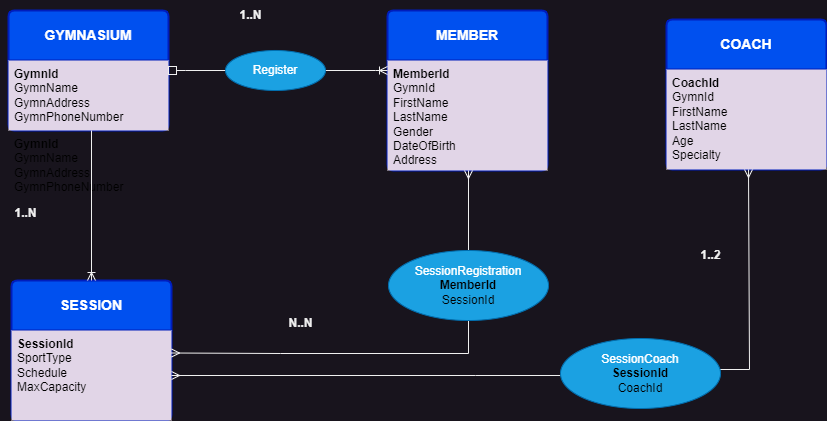

The diagram above was exported from draw.io. Its source (the exported page's mxGraphModel, read from the mxfile embedded in the PNG):
<mxGraphModel dx="880" dy="524" grid="1" gridSize="10" guides="1" tooltips="1" connect="1" arrows="1" fold="1" page="1" pageScale="1" pageWidth="850" pageHeight="1100" math="0" shadow="0">
  <root>
    <mxCell id="0" />
    <mxCell id="1" parent="0" />
    <mxCell id="P3_DmQuC8NSUHgu7JVpq-3" value="&lt;b&gt;SESSION&lt;/b&gt;" style="swimlane;childLayout=stackLayout;horizontal=1;startSize=50;horizontalStack=0;rounded=1;fontSize=14;fontStyle=0;strokeWidth=2;resizeParent=0;resizeLast=1;shadow=0;dashed=0;align=center;arcSize=4;whiteSpace=wrap;html=1;fillColor=#0050ef;fontColor=#ffffff;strokeColor=#001DBC;" vertex="1" parent="1">
      <mxGeometry x="26" y="310" width="160" height="140" as="geometry" />
    </mxCell>
    <mxCell id="P3_DmQuC8NSUHgu7JVpq-4" value="&lt;b&gt;&lt;font color=&quot;#000000&quot;&gt;SessionId&lt;/font&gt;&lt;/b&gt;&lt;div&gt;&lt;font style=&quot;&quot; color=&quot;#000000&quot;&gt;SportType&lt;/font&gt;&lt;/div&gt;&lt;div&gt;&lt;font style=&quot;&quot; color=&quot;#000000&quot;&gt;Schedule&lt;/font&gt;&lt;/div&gt;&lt;div&gt;&lt;font style=&quot;&quot; color=&quot;#000000&quot;&gt;MaxCapacity&lt;/font&gt;&lt;/div&gt;&lt;div&gt;&lt;div&gt;&lt;b&gt;&lt;font color=&quot;#000000&quot;&gt;&lt;br&gt;&lt;/font&gt;&lt;/b&gt;&lt;/div&gt;&lt;/div&gt;" style="align=left;strokeColor=none;fillColor=#E1D5E7;spacingLeft=4;fontSize=12;verticalAlign=top;resizable=0;rotatable=0;part=1;html=1;fillStyle=solid;" vertex="1" parent="P3_DmQuC8NSUHgu7JVpq-3">
      <mxGeometry y="50" width="160" height="90" as="geometry" />
    </mxCell>
    <mxCell id="P3_DmQuC8NSUHgu7JVpq-11" value="&lt;b&gt;GYMNASIUM&lt;/b&gt;" style="swimlane;childLayout=stackLayout;horizontal=1;startSize=50;horizontalStack=0;rounded=1;fontSize=14;fontStyle=0;strokeWidth=2;resizeParent=0;resizeLast=1;shadow=0;dashed=0;align=center;arcSize=4;whiteSpace=wrap;html=1;fillColor=#0050ef;fontColor=#ffffff;strokeColor=#001DBC;" vertex="1" parent="1">
      <mxGeometry x="23" y="40" width="160" height="120" as="geometry" />
    </mxCell>
    <mxCell id="P3_DmQuC8NSUHgu7JVpq-12" value="&lt;b style=&quot;color: rgb(0, 0, 0); background-color: initial;&quot;&gt;GymnId&lt;/b&gt;&lt;div&gt;&lt;font color=&quot;#000000&quot;&gt;GymnName&lt;/font&gt;&lt;/div&gt;&lt;div&gt;&lt;font color=&quot;#000000&quot;&gt;GymnAddress&lt;/font&gt;&lt;/div&gt;&lt;div&gt;&lt;font color=&quot;#000000&quot;&gt;GymnPhoneNumber&lt;br&gt;&lt;/font&gt;&lt;div&gt;&lt;div&gt;&lt;b&gt;&lt;font color=&quot;#000000&quot;&gt;&lt;br&gt;&lt;/font&gt;&lt;/b&gt;&lt;/div&gt;&lt;/div&gt;&lt;/div&gt;" style="align=left;strokeColor=none;fillColor=#E1D5E7;spacingLeft=4;fontSize=12;verticalAlign=top;resizable=0;rotatable=0;part=1;html=1;fillStyle=solid;" vertex="1" parent="P3_DmQuC8NSUHgu7JVpq-11">
      <mxGeometry y="50" width="160" height="70" as="geometry" />
    </mxCell>
    <mxCell id="P3_DmQuC8NSUHgu7JVpq-29" value="" style="edgeStyle=orthogonalEdgeStyle;rounded=0;orthogonalLoop=1;jettySize=auto;html=1;" edge="1" parent="P3_DmQuC8NSUHgu7JVpq-11" source="P3_DmQuC8NSUHgu7JVpq-28" target="P3_DmQuC8NSUHgu7JVpq-12">
      <mxGeometry relative="1" as="geometry" />
    </mxCell>
    <mxCell id="P3_DmQuC8NSUHgu7JVpq-28" value="&lt;b style=&quot;color: rgb(0, 0, 0); background-color: initial;&quot;&gt;GymnId&lt;/b&gt;&lt;div&gt;&lt;font color=&quot;#000000&quot;&gt;GymnName&lt;/font&gt;&lt;/div&gt;&lt;div&gt;&lt;font color=&quot;#000000&quot;&gt;GymnAddress&lt;/font&gt;&lt;/div&gt;&lt;div&gt;&lt;font color=&quot;#000000&quot;&gt;GymnPhoneNumber&lt;br&gt;&lt;/font&gt;&lt;div&gt;&lt;div&gt;&lt;b&gt;&lt;font color=&quot;#000000&quot;&gt;&lt;br&gt;&lt;/font&gt;&lt;/b&gt;&lt;/div&gt;&lt;/div&gt;&lt;/div&gt;" style="align=left;strokeColor=none;fillColor=#E1D5E7;spacingLeft=4;fontSize=12;verticalAlign=top;resizable=0;rotatable=0;part=1;html=1;fillStyle=solid;" vertex="1" parent="P3_DmQuC8NSUHgu7JVpq-11">
      <mxGeometry y="120" width="160" as="geometry" />
    </mxCell>
    <mxCell id="P3_DmQuC8NSUHgu7JVpq-13" value="&lt;b&gt;COACH&lt;/b&gt;" style="swimlane;childLayout=stackLayout;horizontal=1;startSize=50;horizontalStack=0;rounded=1;fontSize=14;fontStyle=0;strokeWidth=2;resizeParent=0;resizeLast=1;shadow=0;dashed=0;align=center;arcSize=4;whiteSpace=wrap;html=1;fillColor=#0050ef;fontColor=#ffffff;strokeColor=#001DBC;" vertex="1" parent="1">
      <mxGeometry x="681" y="49" width="160" height="150" as="geometry" />
    </mxCell>
    <mxCell id="P3_DmQuC8NSUHgu7JVpq-14" value="&lt;b&gt;&lt;font color=&quot;#000000&quot;&gt;CoachId&lt;/font&gt;&lt;/b&gt;&lt;div&gt;&lt;div&gt;&lt;font color=&quot;#000000&quot;&gt;GymnId&lt;/font&gt;&lt;/div&gt;&lt;div&gt;&lt;font color=&quot;#000000&quot;&gt;FirstName&lt;/font&gt;&lt;/div&gt;&lt;div&gt;&lt;font color=&quot;#000000&quot;&gt;LastName&lt;/font&gt;&lt;/div&gt;&lt;div&gt;&lt;font color=&quot;#000000&quot;&gt;Age&lt;/font&gt;&lt;/div&gt;&lt;div&gt;&lt;font color=&quot;#000000&quot;&gt;Specialty&lt;/font&gt;&lt;/div&gt;&lt;div&gt;&lt;div&gt;&lt;/div&gt;&lt;/div&gt;&lt;/div&gt;&lt;div&gt;&lt;font color=&quot;#000000&quot;&gt;&lt;br&gt;&lt;/font&gt;&lt;/div&gt;" style="align=left;strokeColor=none;fillColor=#E1D5E7;spacingLeft=4;fontSize=12;verticalAlign=top;resizable=0;rotatable=0;part=1;html=1;fillStyle=solid;" vertex="1" parent="P3_DmQuC8NSUHgu7JVpq-13">
      <mxGeometry y="50" width="160" height="100" as="geometry" />
    </mxCell>
    <mxCell id="P3_DmQuC8NSUHgu7JVpq-15" value="&lt;b&gt;MEMBER&lt;/b&gt;" style="swimlane;childLayout=stackLayout;horizontal=1;startSize=50;horizontalStack=0;rounded=1;fontSize=14;fontStyle=0;strokeWidth=2;resizeParent=0;resizeLast=1;shadow=0;dashed=0;align=center;arcSize=4;whiteSpace=wrap;html=1;fillColor=#0050ef;fontColor=#ffffff;strokeColor=#001DBC;" vertex="1" parent="1">
      <mxGeometry x="402" y="40" width="160" height="160" as="geometry" />
    </mxCell>
    <mxCell id="P3_DmQuC8NSUHgu7JVpq-16" value="&lt;b&gt;&lt;font color=&quot;#000000&quot;&gt;MemberId&lt;/font&gt;&lt;/b&gt;&lt;div&gt;&lt;div&gt;&lt;font color=&quot;#000000&quot;&gt;GymnId&lt;/font&gt;&lt;/div&gt;&lt;div&gt;&lt;font color=&quot;#000000&quot;&gt;FirstName&lt;/font&gt;&lt;/div&gt;&lt;div&gt;&lt;font color=&quot;#000000&quot;&gt;LastName&lt;/font&gt;&lt;/div&gt;&lt;div&gt;&lt;font color=&quot;#000000&quot;&gt;Gender&lt;br&gt;&lt;/font&gt;&lt;div&gt;&lt;/div&gt;&lt;/div&gt;&lt;/div&gt;&lt;div&gt;&lt;font color=&quot;#000000&quot;&gt;DateOfBirth&lt;br&gt;Address&lt;/font&gt;&lt;/div&gt;&lt;div&gt;&lt;font color=&quot;#000000&quot;&gt;&lt;br&gt;&lt;/font&gt;&lt;/div&gt;" style="align=left;strokeColor=none;fillColor=#E1D5E7;spacingLeft=4;fontSize=12;verticalAlign=top;resizable=0;rotatable=0;part=1;html=1;fillStyle=solid;" vertex="1" parent="P3_DmQuC8NSUHgu7JVpq-15">
      <mxGeometry y="50" width="160" height="110" as="geometry" />
    </mxCell>
    <mxCell id="P3_DmQuC8NSUHgu7JVpq-22" value="" style="edgeStyle=orthogonalEdgeStyle;rounded=0;orthogonalLoop=1;jettySize=auto;html=1;endArrow=ERoneToMany;endFill=0;" edge="1" parent="1" source="P3_DmQuC8NSUHgu7JVpq-21" target="P3_DmQuC8NSUHgu7JVpq-16">
      <mxGeometry relative="1" as="geometry">
        <Array as="points">
          <mxPoint x="390" y="100" />
          <mxPoint x="390" y="100" />
        </Array>
      </mxGeometry>
    </mxCell>
    <mxCell id="P3_DmQuC8NSUHgu7JVpq-27" value="" style="edgeStyle=orthogonalEdgeStyle;rounded=0;orthogonalLoop=1;jettySize=auto;html=1;endArrow=box;endFill=0;" edge="1" parent="1" source="P3_DmQuC8NSUHgu7JVpq-21" target="P3_DmQuC8NSUHgu7JVpq-12">
      <mxGeometry relative="1" as="geometry">
        <Array as="points">
          <mxPoint x="200" y="100" />
          <mxPoint x="200" y="100" />
        </Array>
      </mxGeometry>
    </mxCell>
    <mxCell id="P3_DmQuC8NSUHgu7JVpq-21" value="Register" style="ellipse;whiteSpace=wrap;html=1;align=center;fillColor=#1ba1e2;fontColor=#ffffff;strokeColor=#006EAF;" vertex="1" parent="1">
      <mxGeometry x="240" y="80" width="100" height="40" as="geometry" />
    </mxCell>
    <mxCell id="P3_DmQuC8NSUHgu7JVpq-32" style="edgeStyle=orthogonalEdgeStyle;rounded=0;orthogonalLoop=1;jettySize=auto;html=1;entryX=0.5;entryY=0;entryDx=0;entryDy=0;endArrow=ERoneToMany;endFill=0;" edge="1" parent="1" source="P3_DmQuC8NSUHgu7JVpq-28" target="P3_DmQuC8NSUHgu7JVpq-3">
      <mxGeometry relative="1" as="geometry" />
    </mxCell>
    <mxCell id="P3_DmQuC8NSUHgu7JVpq-33" value="&lt;b&gt;1..N&lt;/b&gt;" style="text;html=1;align=center;verticalAlign=middle;resizable=0;points=[];autosize=1;strokeColor=none;fillColor=none;" vertex="1" parent="1">
      <mxGeometry x="15" y="228" width="50" height="30" as="geometry" />
    </mxCell>
    <mxCell id="P3_DmQuC8NSUHgu7JVpq-34" value="&lt;b&gt;1..N&lt;/b&gt;" style="text;html=1;align=center;verticalAlign=middle;resizable=0;points=[];autosize=1;strokeColor=none;fillColor=none;" vertex="1" parent="1">
      <mxGeometry x="240" y="30" width="50" height="30" as="geometry" />
    </mxCell>
    <mxCell id="P3_DmQuC8NSUHgu7JVpq-44" value="" style="edgeStyle=orthogonalEdgeStyle;rounded=0;orthogonalLoop=1;jettySize=auto;html=1;endArrow=ERmany;endFill=0;" edge="1" parent="1" source="P3_DmQuC8NSUHgu7JVpq-35" target="P3_DmQuC8NSUHgu7JVpq-16">
      <mxGeometry relative="1" as="geometry">
        <Array as="points">
          <mxPoint x="482" y="280" />
          <mxPoint x="482" y="280" />
        </Array>
      </mxGeometry>
    </mxCell>
    <mxCell id="P3_DmQuC8NSUHgu7JVpq-51" style="edgeStyle=orthogonalEdgeStyle;rounded=0;orthogonalLoop=1;jettySize=auto;html=1;entryX=1;entryY=0.25;entryDx=0;entryDy=0;endArrow=ERmany;endFill=0;" edge="1" parent="1" source="P3_DmQuC8NSUHgu7JVpq-35" target="P3_DmQuC8NSUHgu7JVpq-4">
      <mxGeometry relative="1" as="geometry">
        <Array as="points">
          <mxPoint x="483" y="383" />
          <mxPoint x="295" y="383" />
        </Array>
      </mxGeometry>
    </mxCell>
    <mxCell id="P3_DmQuC8NSUHgu7JVpq-35" value="SessionRegistration&lt;br&gt;&lt;font style=&quot;&quot; color=&quot;#000000&quot;&gt;&lt;b&gt;MemberId&lt;/b&gt;&lt;br&gt;SessionId&lt;/font&gt;" style="ellipse;whiteSpace=wrap;html=1;align=center;fillColor=#1ba1e2;fontColor=#ffffff;strokeColor=#006EAF;" vertex="1" parent="1">
      <mxGeometry x="403" y="280" width="160" height="70" as="geometry" />
    </mxCell>
    <mxCell id="P3_DmQuC8NSUHgu7JVpq-45" style="edgeStyle=orthogonalEdgeStyle;rounded=0;orthogonalLoop=1;jettySize=auto;html=1;endArrow=ERmany;endFill=0;" edge="1" parent="1">
      <mxGeometry relative="1" as="geometry">
        <mxPoint x="763" y="199" as="targetPoint" />
        <mxPoint x="697" y="384" as="sourcePoint" />
        <Array as="points">
          <mxPoint x="697" y="399" />
          <mxPoint x="764" y="399" />
        </Array>
      </mxGeometry>
    </mxCell>
    <mxCell id="P3_DmQuC8NSUHgu7JVpq-53" style="edgeStyle=orthogonalEdgeStyle;rounded=0;orthogonalLoop=1;jettySize=auto;html=1;endArrow=ERmany;endFill=0;" edge="1" parent="1" source="P3_DmQuC8NSUHgu7JVpq-36" target="P3_DmQuC8NSUHgu7JVpq-4">
      <mxGeometry relative="1" as="geometry">
        <Array as="points">
          <mxPoint x="490" y="405" />
          <mxPoint x="490" y="405" />
        </Array>
      </mxGeometry>
    </mxCell>
    <mxCell id="P3_DmQuC8NSUHgu7JVpq-36" value="SessionCoach&lt;br&gt;&lt;font color=&quot;#000000&quot;&gt;&lt;b&gt;SessionId&lt;/b&gt;&lt;br&gt;CoachId&lt;/font&gt;" style="ellipse;whiteSpace=wrap;html=1;align=center;fillColor=#1ba1e2;fontColor=#ffffff;strokeColor=#006EAF;" vertex="1" parent="1">
      <mxGeometry x="575" y="368" width="160" height="70" as="geometry" />
    </mxCell>
    <mxCell id="P3_DmQuC8NSUHgu7JVpq-46" value="&lt;b&gt;1..2&lt;/b&gt;" style="text;html=1;align=center;verticalAlign=middle;resizable=0;points=[];autosize=1;strokeColor=none;fillColor=none;" vertex="1" parent="1">
      <mxGeometry x="705" y="270" width="40" height="30" as="geometry" />
    </mxCell>
    <mxCell id="P3_DmQuC8NSUHgu7JVpq-55" value="&lt;b&gt;N..N&lt;/b&gt;" style="text;html=1;align=center;verticalAlign=middle;resizable=0;points=[];autosize=1;strokeColor=none;fillColor=none;" vertex="1" parent="1">
      <mxGeometry x="290" y="338" width="50" height="30" as="geometry" />
    </mxCell>
  </root>
</mxGraphModel>